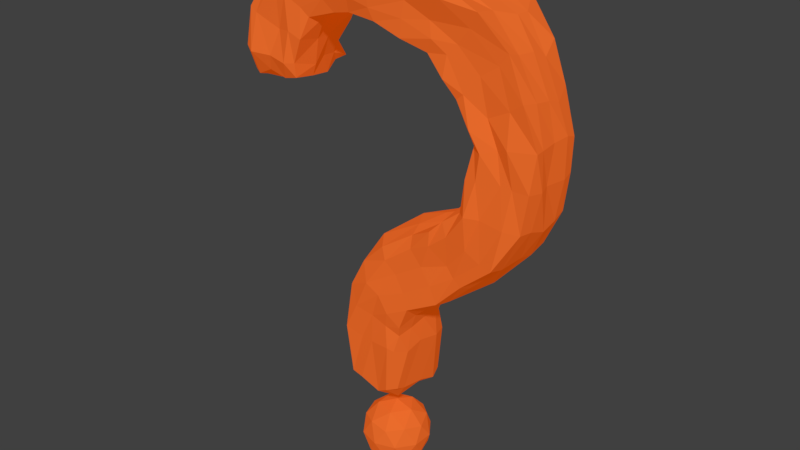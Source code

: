 # Source: QMark.blend  (saved by Blender 2.78.0; exported with 4.5.12 LTS)
import bpy
from mathutils import Matrix  # noqa: F401  (used for matrix-valued properties, if any)

bpy.ops.wm.read_factory_settings(use_empty=True)
scene = bpy.context.scene
scene.name = 'Scene'

# ---- collections
col_collection_1 = bpy.data.collections.new('Collection 1'); scene.collection.children.link(col_collection_1)

# ---- materials (node trees are filled in below, after node groups)
mat_qmarkmaterial = bpy.data.materials.new('QMarkMaterial')
mat_qmarkmaterial.alpha_threshold = 0.0
mat_qmarkmaterial.use_transparent_shadow = False
mat_qmarkmaterial.diffuse_color = (0.8, 0.2139, 0.05127, 1.0)
mat_qmarkmaterial.specular_color = (1.0, 0.024, 0.0)
mat_qmarkmaterial.roughness = 0.5

# ---- material node trees
mat_qmarkmaterial.use_nodes = True; mat_qmarkmaterial.node_tree.nodes.clear()
_N = mat_qmarkmaterial.node_tree.nodes; _L = mat_qmarkmaterial.node_tree.links
n0 = _N.new('ShaderNodeOutputMaterial'); n0.name = 'Material Output'; n0.location = (438, 300)
n1 = _N.new('ShaderNodeMixShader'); n1.name = 'Mix Shader'; n1.location = (230, 360)
n2 = _N.new('ShaderNodeBsdfDiffuse'); n2.name = 'Diffuse BSDF'; n2.location = (0, 407)
n2.inputs[0].default_value = (0.8, 0.2139, 0.05127, 1.0)
n3 = _N.new('ShaderNodeEmission'); n3.name = 'Emission'; n3.location = (3, 257)
n3.inputs[0].default_value = (0.8, 0.08505, 0.0, 1.0)
_L.new(n1.outputs[0], n0.inputs[0])
_L.new(n3.outputs[0], n1.inputs[2])
_L.new(n2.outputs[0], n1.inputs[1])
n0.is_active_output = True

# ---- world
world_world = bpy.data.worlds.new('World'); scene.world = world_world
world_world.color = (0.05088, 0.05088, 0.05088)
world_world.use_sun_shadow = False
world_world.sun_shadow_jitter_overblur = 0.0
world_world.cycles.sampling_method = 'MANUAL'

# ---- meshes
me_cube_001 = bpy.data.meshes.new('Cube.001')
me_cube_001.from_pydata([(0.0, -0.2568, 1.122e-08), (0.07413, -0.2002, 0.05386), (-0.02831, -0.2002, 0.08715), (-0.09163, -0.2002, 8.749e-09), (-0.02831, -0.2002, -0.08715), (0.07413, -0.2002, -0.05386), (0.02831, -0.1085, 0.08715), (-0.07413, -0.1085, 0.05386), (-0.07413, -0.1085, -0.05386), (0.02831, -0.1085, -0.08715), (0.09163, -0.1085, 4.744e-09), (0.0, -0.0519, 2.269e-09), (-0.01664, -0.2415, 0.05122), (0.04357, -0.2415, 0.03166), (0.02693, -0.2082, 0.08288), (0.08714, -0.2082, 9.101e-09), (0.04357, -0.2415, -0.03166), (-0.05386, -0.2415, 1.056e-08), (-0.0705, -0.2082, 0.05122), (-0.01664, -0.2415, -0.05122), (-0.0705, -0.2082, -0.05122), (0.02693, -0.2082, -0.08288), (0.09743, -0.1543, 0.03166), (0.09743, -0.1543, -0.03166), (0.0, -0.1543, 0.1024), (0.06022, -0.1543, 0.08288), (-0.09743, -0.1543, 0.03166), (-0.06022, -0.1543, 0.08288), (-0.06022, -0.1543, -0.08288), (-0.09743, -0.1543, -0.03166), (0.06022, -0.1543, -0.08288), (0.0, -0.1543, -0.1024), (0.0705, -0.1005, 0.05122), (-0.02693, -0.1005, 0.08288), (-0.08714, -0.1005, 4.393e-09), (-0.02693, -0.1005, -0.08288), (0.0705, -0.1005, -0.05122), (0.01664, -0.0672, 0.05122), (0.05386, -0.0672, 2.938e-09), (-0.04357, -0.0672, 0.03166), (-0.04357, -0.0672, -0.03166), (0.01664, -0.0672, -0.05122), (-0.08149, 0.06328, 0.09631), (-0.08721, 0.2193, 0.1135), (-0.09647, 0.06881, -0.08267), (-0.1022, 0.2043, -0.1098), (0.07639, 0.0653, 0.08926), (0.07912, 0.1993, 0.1092), (0.07455, 0.04097, -0.09481), (0.09429, 0.1891, -0.08672), (-0.0733, 0.3555, 0.1038), (-0.08572, 0.325, -0.09904), (0.09301, 0.2591, -0.07057), (0.09267, 0.2521, 0.1018), (-0.03073, 0.4403, 0.1008), (-0.03368, 0.425, -0.0923), (0.09691, 0.3045, -0.09939), (0.09939, 0.2832, 0.1096), (0.04131, 0.5107, 0.1086), (0.03015, 0.5053, -0.08833), (0.1263, 0.3573, -0.09836), (0.1272, 0.3507, 0.1121), (0.1259, 0.5652, 0.08834), (0.0884, 0.5346, -0.09967), (0.22, 0.4215, -0.09613), (0.2137, 0.3954, 0.09985), (0.1961, 0.6057, 0.1096), (0.1798, 0.5993, -0.09464), (0.3224, 0.4792, -0.0953), (0.2898, 0.4744, 0.1012), (0.2267, 0.6389, 0.09688), (0.2467, 0.6362, -0.09624), (0.4042, 0.5638, -0.09391), (0.3851, 0.557, 0.1089), (0.2768, 0.678, 0.09241), (0.2797, 0.6888, -0.1116), (0.4573, 0.6728, -0.08714), (0.4509, 0.6686, 0.08794), (0.2921, 0.7725, 0.09733), (0.2692, 0.7558, -0.09431), (0.4747, 0.784, -0.08071), (0.4712, 0.7811, 0.09165), (0.3038, 0.8576, 0.07971), (0.2833, 0.8329, -0.09096), (0.4766, 0.8762, -0.08232), (0.4821, 0.8844, 0.08322), (0.2973, 0.9118, 0.1035), (0.2876, 0.9138, -0.0898), (0.4357, 0.9896, -0.09486), (0.4427, 0.9965, 0.09253), (0.2595, 0.9663, 0.09469), (0.2776, 0.9755, -0.09123), (0.4025, 1.099, -0.08566), (0.3975, 1.103, 0.08907), (0.2297, 1.014, 0.1112), (0.2353, 1.025, -0.09411), (0.317, 1.186, -0.1128), (0.3249, 1.19, 0.1128), (0.1761, 1.063, 0.09951), (0.1724, 1.071, -0.1058), (0.2157, 1.248, -0.09235), (0.2249, 1.232, 0.1081), (0.0994, 1.084, 0.1084), (0.119, 1.107, -0.1064), (0.1017, 1.279, -0.09008), (0.1005, 1.265, 0.09562), (0.01328, 1.107, 0.1017), (0.00636, 1.1, -0.1045), (-0.02973, 1.283, -0.09523), (-0.0257, 1.28, 0.08488), (-0.08094, 1.108, 0.08628), (-0.07316, 1.097, -0.1024), (-0.1274, 1.284, -0.1011), (-0.1308, 1.279, 0.1081), (-0.1274, 1.099, 0.08887), (-0.129, 1.108, -0.09149), (-0.2574, 1.248, -0.09498), (-0.2379, 1.252, 0.08012), (-0.2048, 1.075, 0.09875), (-0.2076, 1.094, -0.1019), (-0.3615, 1.177, -0.0887), (-0.3404, 1.194, 0.08103), (-0.2259, 1.015, 0.1117), (-0.2361, 1.021, -0.09283), (-0.4053, 1.058, -0.1068), (-0.4163, 1.066, 0.09761), (-0.2556, 0.9447, 0.1063), (-0.2774, 0.9528, -0.08304), (-0.4458, 0.931, -0.1021), (-0.4255, 0.9613, 0.1091), (-0.2578, 0.9028, 0.09979), (-0.2676, 0.9124, -0.1048), (-0.4585, 0.8686, -0.09078), (-0.4362, 0.8826, 0.07064), (0.0419, 0.04825, -0.09412), (-0.01354, 0.04424, -0.08995), (-0.06549, 0.04941, -0.09988), (-0.04587, 0.2018, -0.09802), (0.00678, 0.1975, -0.08364), (0.05111, 0.1925, -0.08804), (-0.0452, 0.05911, 0.101), (0.009721, 0.0313, 0.09437), (0.04872, 0.05759, 0.1066), (0.06041, 0.2059, 0.1159), (-0.0009151, 0.199, 0.1066), (-0.03887, 0.1987, 0.1018), (-0.04568, 0.3071, -0.1076), (0.005476, 0.2899, -0.11), (0.04509, 0.2849, -0.0889), (0.05067, 0.2708, 0.1086), (0.001603, 0.2842, 0.1059), (-0.04689, 0.3013, 0.1166), (0.009825, 0.3907, -0.09972), (0.04711, 0.3685, -0.1102), (0.06504, 0.3375, -0.1058), (0.0618, 0.3167, 0.1171), (0.03133, 0.3632, 0.1164), (-0.005155, 0.3897, 0.1219), (0.05775, 0.4748, -0.1025), (0.09128, 0.4376, -0.09944), (0.1027, 0.3966, -0.09823), (0.1105, 0.3952, 0.1078), (0.08084, 0.4394, 0.1038), (0.0514, 0.4738, 0.1112), (0.1348, 0.5222, -0.1044), (0.1708, 0.4954, -0.1041), (0.1961, 0.4673, -0.09864), (0.1938, 0.4445, 0.1022), (0.1639, 0.4893, 0.1001), (0.1308, 0.5323, 0.1026), (0.222, 0.5708, -0.1117), (0.2459, 0.5319, -0.09848), (0.2955, 0.4974, -0.08849), (0.2636, 0.4897, 0.09519), (0.2413, 0.5163, 0.09302), (0.1919, 0.5618, 0.1077), (0.271, 0.6126, -0.1067), (0.3158, 0.5878, -0.1023), (0.3612, 0.5658, -0.1059), (0.3455, 0.5613, 0.1013), (0.3015, 0.5848, 0.1023), (0.2488, 0.608, 0.1105), (0.3071, 0.6759, -0.1079), (0.3646, 0.6761, -0.1019), (0.4128, 0.6665, -0.1001), (0.4083, 0.6723, 0.1025), (0.3398, 0.6798, 0.1004), (0.3063, 0.6839, 0.1209), (0.3141, 0.7741, -0.07875), (0.3787, 0.7884, -0.08155), (0.4331, 0.7605, -0.08778), (0.4244, 0.7808, 0.09249), (0.3923, 0.7824, 0.09291), (0.3281, 0.779, 0.1049), (0.3295, 0.8546, -0.09478), (0.3809, 0.8541, -0.09794), (0.4364, 0.8575, -0.09707), (0.4114, 0.879, 0.1022), (0.3755, 0.8669, 0.08653), (0.3374, 0.8523, 0.1048), (0.3272, 0.9234, -0.1038), (0.3695, 0.93, -0.1017), (0.4214, 0.9608, -0.1038), (0.4049, 0.9683, 0.08697), (0.3415, 0.9359, 0.08197), (0.3067, 0.9044, 0.1076), (0.3172, 0.9887, -0.09794), (0.3389, 1.023, -0.09788), (0.3723, 1.057, -0.1061), (0.3714, 1.069, 0.08716), (0.3218, 1.035, 0.08911), (0.2813, 0.9838, 0.0978), (0.2619, 1.077, -0.1011), (0.277, 1.105, -0.1052), (0.3027, 1.155, -0.116), (0.2988, 1.145, 0.102), (0.262, 1.1, 0.09775), (0.2359, 1.072, 0.1036), (0.1872, 1.122, -0.1102), (0.1924, 1.161, -0.1084), (0.2071, 1.197, -0.09355), (0.2239, 1.205, 0.1241), (0.1841, 1.143, 0.1018), (0.1935, 1.102, 0.109), (0.09607, 1.138, -0.106), (0.08487, 1.179, -0.09495), (0.1061, 1.234, -0.09712), (0.1132, 1.231, 0.1068), (0.1081, 1.175, 0.1012), (0.1006, 1.131, 0.1052), (-0.004256, 1.135, -0.09166), (-0.01609, 1.192, -0.09859), (-0.01798, 1.238, -0.09366), (-0.006624, 1.24, 0.09991), (-0.005341, 1.168, 0.1065), (-0.003693, 1.138, 0.1037), (-0.07528, 1.162, -0.1007), (-0.1054, 1.204, -0.1034), (-0.113, 1.266, -0.08635), (-0.09545, 1.273, 0.09725), (-0.09163, 1.204, 0.09672), (-0.07258, 1.153, 0.1037), (-0.1958, 1.15, -0.1038), (-0.2002, 1.167, -0.1089), (-0.2073, 1.22, -0.1026), (-0.2053, 1.229, 0.1144), (-0.1653, 1.178, 0.1086), (-0.1522, 1.134, 0.105), (-0.2427, 1.088, -0.1105), (-0.2685, 1.12, -0.1082), (-0.3046, 1.161, -0.111), (-0.3144, 1.155, 0.1047), (-0.2811, 1.123, 0.1069), (-0.2296, 1.097, 0.1028), (-0.2708, 1.014, -0.09483), (-0.3192, 1.034, -0.112), (-0.3785, 1.047, -0.08912), (-0.3917, 1.054, 0.102), (-0.3131, 1.023, 0.09742), (-0.2652, 1.031, 0.1145), (-0.3084, 0.953, -0.1115), (-0.362, 0.9377, -0.1076), (-0.4084, 0.946, -0.1047), (-0.3956, 0.9528, 0.1261), (-0.3363, 0.9509, 0.1142), (-0.2811, 0.9426, 0.1208), (-0.308, 0.9097, -0.1236), (-0.368, 0.8806, -0.1002), (-0.4401, 0.8744, -0.08465), (-0.4066, 0.8797, 0.08788), (-0.3545, 0.9045, 0.09645), (-0.3021, 0.8915, 0.09557), (-0.1145, 0.05634, -0.05791), (-0.0794, 0.04226, 0.0001369), (-0.08933, 0.05111, 0.05689), (-0.09848, 0.2054, 0.04584), (-0.1072, 0.2034, -0.01258), (-0.1236, 0.2181, -0.05268), (0.07699, 0.05467, 0.0607), (0.08543, 0.05113, -0.004288), (0.08721, 0.03253, -0.05667), (0.1145, 0.1991, -0.03495), (0.1082, 0.21, 0.0278), (0.102, 0.192, 0.07606), (-0.0886, 0.3335, 0.05404), (-0.09614, 0.3298, -0.002053), (-0.09904, 0.3314, -0.06135), (0.09957, 0.2641, -0.04751), (0.1052, 0.2743, 0.01261), (0.1009, 0.2621, 0.06029), (-0.04433, 0.4369, 0.04368), (-0.04475, 0.4311, -0.00157), (-0.05332, 0.4354, -0.05011), (0.111, 0.3043, -0.05144), (0.1155, 0.3121, -3.289e-05), (0.1146, 0.3062, 0.05842), (0.00913, 0.5206, 0.06377), (0.01992, 0.5078, 0.005997), (0.03269, 0.5156, -0.04859), (0.1383, 0.3398, -0.05646), (0.1375, 0.3453, -0.003279), (0.1558, 0.3432, 0.06409), (0.1166, 0.5789, 0.04874), (0.08574, 0.5778, -0.008554), (0.124, 0.5552, -0.06494), (0.2327, 0.3864, -0.04609), (0.2041, 0.3719, 0.002311), (0.2241, 0.3895, 0.05405), (0.1941, 0.6082, 0.03909), (0.1725, 0.6127, 0.003524), (0.181, 0.6081, -0.04979), (0.3103, 0.464, -0.07352), (0.3144, 0.4494, -0.01357), (0.2944, 0.4596, 0.06631), (0.2268, 0.6396, 0.05486), (0.2257, 0.6346, 0.002298), (0.2405, 0.6512, -0.06398), (0.3945, 0.541, -0.05367), (0.3957, 0.552, -0.005897), (0.3822, 0.5407, 0.05656), (0.2606, 0.685, 0.03774), (0.2617, 0.6987, -0.003402), (0.2627, 0.6887, -0.07312), (0.4593, 0.6601, -0.04825), (0.4607, 0.6504, 0.001281), (0.4579, 0.6673, 0.05166), (0.2925, 0.7648, 0.04568), (0.293, 0.795, -0.01145), (0.2677, 0.7715, -0.06321), (0.4803, 0.7778, -0.04589), (0.4717, 0.7804, 0.01812), (0.4823, 0.7782, 0.05286), (0.2857, 0.8441, 0.04756), (0.3017, 0.8418, 0.001015), (0.2804, 0.8476, -0.05167), (0.4802, 0.8885, -0.04629), (0.4745, 0.8851, 0.001277), (0.4782, 0.8832, 0.05312), (0.2746, 0.9103, 0.04026), (0.2729, 0.898, 0.000301), (0.27, 0.9116, -0.05495), (0.4542, 0.9687, -0.03906), (0.4522, 0.9818, 0.000916), (0.4501, 0.989, 0.04774), (0.2548, 0.9722, 0.05032), (0.2536, 0.954, 0.01676), (0.2549, 0.9512, -0.04277), (0.4117, 1.068, -0.03937), (0.4049, 1.089, 0.001991), (0.3971, 1.092, 0.05137), (0.209, 1.034, 0.0741), (0.1867, 1.025, 0.00377), (0.2106, 1.013, -0.05149), (0.3528, 1.162, -0.04354), (0.3503, 1.163, -0.008162), (0.3248, 1.181, 0.05456), (0.1569, 1.068, 0.04032), (0.1519, 1.069, 0.009177), (0.1549, 1.045, -0.0658), (0.2404, 1.242, -0.04935), (0.2556, 1.226, 0.02406), (0.2512, 1.229, 0.07265), (0.09376, 1.08, 0.05387), (0.09709, 1.09, 0.006968), (0.09293, 1.086, -0.05123), (0.1154, 1.294, -0.03275), (0.1227, 1.287, 0.004502), (0.1241, 1.287, 0.07037), (-0.00388, 1.092, 0.05301), (-0.001201, 1.098, 0.01599), (0.001838, 1.097, -0.05433), (-0.01688, 1.291, -0.0486), (-0.006242, 1.301, 0.001817), (-0.005902, 1.288, 0.0552), (-0.07571, 1.104, 0.04878), (-0.08769, 1.093, 0.002929), (-0.08184, 1.092, -0.03865), (-0.1052, 1.284, -0.05201), (-0.1109, 1.285, -0.001365), (-0.1531, 1.289, 0.06559), (-0.1192, 1.096, 0.05321), (-0.1344, 1.088, 0.00383), (-0.1254, 1.094, -0.05166), (-0.2215, 1.253, -0.0616), (-0.2473, 1.236, 0.009406), (-0.2616, 1.25, 0.04949), (-0.1903, 1.07, 0.05525), (-0.2103, 1.072, 0.005186), (-0.1929, 1.057, -0.05051), (-0.3283, 1.193, -0.05588), (-0.3495, 1.176, -0.001047), (-0.3585, 1.187, 0.05039), (-0.225, 1.003, 0.04632), (-0.2301, 1.005, -0.002692), (-0.2406, 0.9948, -0.04741), (-0.4294, 1.046, -0.06655), (-0.4257, 1.068, -0.003916), (-0.4273, 1.055, 0.05059), (-0.2423, 0.928, 0.04056), (-0.2523, 0.9405, -0.001391), (-0.2619, 0.9334, -0.05055), (-0.4578, 0.9131, -0.05296), (-0.4517, 0.9648, 0.00645), (-0.4379, 0.9517, 0.04622), (-0.2541, 0.8947, 0.0402), (-0.2638, 0.885, -0.0252), (-0.2772, 0.9054, -0.0721), (-0.4543, 0.866, -0.05866), (-0.4493, 0.8831, 0.005038), (-0.437, 0.8685, 0.05712), (-0.4201, 0.8507, -0.04475), (-0.4018, 0.8498, 0.01123), (-0.3997, 0.8691, 0.04753), (-0.3592, 0.8681, -0.04751), (-0.3656, 0.8768, -0.00364), (-0.3521, 0.8743, 0.05021), (-0.3074, 0.8918, -0.08426), (-0.3111, 0.8806, -0.003923), (-0.3085, 0.8774, 0.04398), (-0.06222, 0.003297, -0.04248), (-0.05122, 0.01369, -0.001541), (-0.05461, 0.02246, 0.05798), (0.009149, 0.003482, -0.0531), (-0.001823, 0.02491, -0.01495), (-0.002909, 0.0132, 0.0507), (0.04713, 0.0158, -0.05465), (0.03896, 0.01044, -0.01482), (0.04088, 0.000213, 0.04337)], [], [(0, 13, 12), (1, 13, 15), (0, 12, 17), (0, 17, 19), (0, 19, 16), (1, 15, 22), (2, 14, 24), (3, 18, 26), (4, 20, 28), (5, 21, 30), (1, 22, 25), (2, 24, 27), (3, 26, 29), (4, 28, 31), (5, 30, 23), (6, 32, 37), (7, 33, 39), (8, 34, 40), (9, 35, 41), (10, 36, 38), (38, 41, 11), (38, 36, 41), (36, 9, 41), (41, 40, 11), (41, 35, 40), (35, 8, 40), (40, 39, 11), (40, 34, 39), (34, 7, 39), (39, 37, 11), (39, 33, 37), (33, 6, 37), (37, 38, 11), (37, 32, 38), (32, 10, 38), (23, 36, 10), (23, 30, 36), (30, 9, 36), (31, 35, 9), (31, 28, 35), (28, 8, 35), (29, 34, 8), (29, 26, 34), (26, 7, 34), (27, 33, 7), (27, 24, 33), (24, 6, 33), (25, 32, 6), (25, 22, 32), (22, 10, 32), (30, 31, 9), (30, 21, 31), (21, 4, 31), (28, 29, 8), (28, 20, 29), (20, 3, 29), (26, 27, 7), (26, 18, 27), (18, 2, 27), (24, 25, 6), (24, 14, 25), (14, 1, 25), (22, 23, 10), (22, 15, 23), (15, 5, 23), (16, 21, 5), (16, 19, 21), (19, 4, 21), (19, 20, 4), (19, 17, 20), (17, 3, 20), (17, 18, 3), (17, 12, 18), (12, 2, 18), (15, 16, 5), (15, 13, 16), (13, 0, 16), (12, 14, 2), (12, 13, 14), (13, 1, 14), (277, 44, 272), (139, 48, 134), (283, 46, 278), (145, 42, 140), (278, 142, 427), (43, 284, 275), (149, 57, 155), (143, 53, 149), (45, 146, 137), (49, 287, 281), (56, 299, 293), (51, 152, 146), (52, 293, 287), (50, 290, 284), (61, 167, 161), (54, 296, 290), (155, 61, 161), (55, 158, 152), (164, 67, 170), (158, 63, 164), (60, 305, 299), (58, 302, 296), (68, 317, 311), (64, 311, 305), (62, 308, 302), (65, 173, 167), (73, 185, 179), (66, 314, 308), (69, 179, 173), (170, 71, 176), (76, 329, 323), (176, 75, 182), (72, 323, 317), (70, 320, 314), (80, 335, 329), (74, 326, 320), (77, 191, 185), (182, 79, 188), (85, 203, 197), (78, 332, 326), (81, 197, 191), (188, 83, 194), (88, 347, 341), (194, 87, 200), (84, 341, 335), (82, 338, 332), (90, 350, 344), (338, 90, 344), (89, 209, 203), (200, 91, 206), (97, 221, 215), (93, 215, 209), (206, 95, 212), (92, 353, 347), (100, 365, 359), (212, 99, 218), (96, 359, 353), (350, 98, 356), (105, 233, 227), (98, 362, 356), (101, 227, 221), (218, 103, 224), (230, 111, 236), (224, 107, 230), (104, 371, 365), (102, 368, 362), (112, 383, 377), (108, 377, 371), (106, 374, 368), (109, 239, 233), (117, 251, 245), (110, 380, 374), (113, 245, 239), (236, 115, 242), (120, 395, 389), (242, 119, 248), (116, 389, 383), (114, 386, 380), (395, 128, 401), (386, 122, 392), (121, 257, 251), (248, 123, 254), (129, 269, 263), (392, 126, 398), (125, 263, 257), (254, 127, 260), (404, 271, 418), (260, 131, 266), (128, 407, 401), (398, 130, 404), (128, 268, 132), (262, 267, 268), (261, 266, 267), (409, 269, 133), (412, 270, 269), (415, 271, 270), (124, 262, 128), (256, 261, 262), (255, 260, 261), (259, 126, 122), (258, 265, 259), (257, 264, 258), (265, 130, 126), (264, 271, 265), (263, 270, 264), (120, 256, 124), (250, 255, 256), (249, 254, 255), (253, 122, 118), (252, 259, 253), (251, 258, 252), (116, 250, 120), (244, 249, 250), (243, 248, 249), (112, 244, 116), (238, 243, 244), (237, 242, 243), (241, 114, 110), (240, 247, 241), (239, 246, 240), (247, 118, 114), (246, 253, 247), (245, 252, 246), (235, 110, 106), (234, 241, 235), (233, 240, 234), (104, 232, 108), (226, 231, 232), (225, 230, 231), (108, 238, 112), (232, 237, 238), (231, 236, 237), (100, 226, 104), (220, 225, 226), (219, 224, 225), (223, 102, 98), (222, 229, 223), (221, 228, 222), (229, 106, 102), (228, 235, 229), (227, 234, 228), (96, 220, 100), (214, 219, 220), (213, 218, 219), (92, 214, 96), (208, 213, 214), (207, 212, 213), (211, 94, 90), (210, 217, 211), (209, 216, 210), (217, 98, 94), (216, 223, 217), (215, 222, 216), (88, 208, 92), (202, 207, 208), (201, 206, 207), (205, 90, 86), (204, 211, 205), (203, 210, 204), (84, 202, 88), (196, 201, 202), (195, 200, 201), (80, 196, 84), (190, 195, 196), (189, 194, 195), (193, 82, 78), (192, 199, 193), (191, 198, 192), (199, 86, 82), (198, 205, 199), (197, 204, 198), (76, 190, 80), (184, 189, 190), (183, 188, 189), (187, 78, 74), (186, 193, 187), (185, 192, 186), (72, 184, 76), (178, 183, 184), (177, 182, 183), (68, 178, 72), (172, 177, 178), (171, 176, 177), (175, 70, 66), (174, 181, 175), (173, 180, 174), (181, 74, 70), (180, 187, 181), (179, 186, 180), (169, 66, 62), (168, 175, 169), (167, 174, 168), (160, 64, 60), (159, 166, 160), (159, 164, 165), (64, 172, 68), (166, 171, 172), (165, 170, 171), (154, 60, 56), (153, 160, 154), (152, 159, 153), (54, 163, 58), (157, 162, 163), (156, 161, 162), (163, 62, 58), (162, 169, 163), (161, 168, 162), (148, 56, 52), (147, 154, 148), (146, 153, 147), (139, 52, 49), (138, 148, 139), (137, 147, 138), (43, 151, 50), (145, 150, 151), (144, 149, 150), (50, 157, 54), (151, 156, 157), (150, 155, 156), (421, 42, 274), (424, 140, 421), (427, 141, 424), (47, 142, 46), (143, 141, 142), (144, 140, 141), (45, 136, 44), (137, 135, 136), (138, 134, 135), (134, 422, 135), (425, 423, 422), (426, 424, 423), (135, 419, 136), (422, 420, 419), (423, 421, 420), (136, 272, 44), (419, 273, 272), (420, 274, 273), (267, 416, 413), (413, 417, 414), (417, 415, 414), (267, 410, 268), (413, 411, 410), (414, 412, 411), (268, 407, 132), (410, 408, 407), (411, 409, 408), (400, 131, 127), (400, 405, 406), (399, 404, 405), (403, 133, 129), (403, 408, 409), (401, 408, 402), (131, 416, 266), (416, 405, 417), (417, 404, 418), (394, 127, 123), (394, 399, 400), (393, 398, 399), (388, 123, 119), (388, 393, 394), (387, 392, 393), (397, 129, 125), (397, 402, 403), (395, 402, 396), (382, 119, 115), (381, 388, 382), (381, 386, 387), (385, 121, 117), (384, 391, 385), (384, 389, 390), (391, 125, 121), (391, 396, 397), (390, 395, 396), (111, 382, 115), (375, 382, 376), (374, 381, 375), (370, 111, 107), (369, 376, 370), (368, 375, 369), (109, 379, 113), (373, 378, 379), (371, 378, 372), (379, 117, 113), (379, 384, 385), (377, 384, 378), (364, 107, 103), (363, 370, 364), (362, 369, 363), (105, 373, 109), (367, 372, 373), (365, 372, 366), (358, 103, 99), (357, 364, 358), (356, 363, 357), (95, 358, 99), (351, 358, 352), (351, 356, 357), (355, 101, 97), (355, 360, 361), (353, 360, 354), (101, 367, 105), (360, 367, 361), (359, 366, 360), (349, 97, 93), (348, 355, 349), (347, 354, 348), (87, 346, 91), (339, 346, 340), (338, 345, 339), (91, 352, 95), (345, 352, 346), (344, 351, 345), (334, 87, 83), (334, 339, 340), (332, 339, 333), (337, 89, 85), (336, 343, 337), (335, 342, 336), (343, 93, 89), (342, 349, 343), (341, 348, 342), (328, 83, 79), (327, 334, 328), (326, 333, 327), (322, 79, 75), (321, 328, 322), (321, 326, 327), (331, 85, 81), (330, 337, 331), (329, 336, 330), (71, 322, 75), (316, 321, 322), (314, 321, 315), (319, 77, 73), (318, 325, 319), (317, 324, 318), (325, 81, 77), (324, 331, 325), (323, 330, 324), (67, 316, 71), (310, 315, 316), (308, 315, 309), (304, 67, 63), (303, 310, 304), (302, 309, 303), (307, 69, 65), (307, 312, 313), (305, 312, 306), (69, 319, 73), (312, 319, 313), (312, 317, 318), (298, 63, 59), (298, 303, 304), (296, 303, 297), (301, 65, 61), (301, 306, 307), (299, 306, 300), (292, 59, 55), (291, 298, 292), (290, 297, 291), (286, 55, 51), (285, 292, 286), (284, 291, 285), (289, 57, 53), (288, 295, 289), (287, 294, 288), (295, 61, 57), (294, 301, 295), (293, 300, 294), (283, 53, 47), (282, 289, 283), (281, 288, 282), (277, 51, 45), (276, 286, 277), (275, 285, 276), (48, 425, 134), (280, 426, 425), (279, 427, 426), (49, 280, 48), (281, 279, 280), (282, 278, 279), (43, 274, 42), (275, 273, 274), (276, 272, 273), (277, 45, 44), (139, 49, 48), (283, 47, 46), (145, 43, 42), (278, 46, 142), (43, 50, 284), (149, 53, 57), (143, 47, 53), (45, 51, 146), (49, 52, 287), (56, 60, 299), (51, 55, 152), (52, 56, 293), (50, 54, 290), (61, 65, 167), (54, 58, 296), (155, 57, 61), (55, 59, 158), (164, 63, 67), (158, 59, 63), (60, 64, 305), (58, 62, 302), (68, 72, 317), (64, 68, 311), (62, 66, 308), (65, 69, 173), (73, 77, 185), (66, 70, 314), (69, 73, 179), (170, 67, 71), (76, 80, 329), (176, 71, 75), (72, 76, 323), (70, 74, 320), (80, 84, 335), (74, 78, 326), (77, 81, 191), (182, 75, 79), (85, 89, 203), (78, 82, 332), (81, 85, 197), (188, 79, 83), (88, 92, 347), (194, 83, 87), (84, 88, 341), (82, 86, 338), (90, 94, 350), (338, 86, 90), (89, 93, 209), (200, 87, 91), (97, 101, 221), (93, 97, 215), (206, 91, 95), (92, 96, 353), (100, 104, 365), (212, 95, 99), (96, 100, 359), (350, 94, 98), (105, 109, 233), (98, 102, 362), (101, 105, 227), (218, 99, 103), (230, 107, 111), (224, 103, 107), (104, 108, 371), (102, 106, 368), (112, 116, 383), (108, 112, 377), (106, 110, 374), (109, 113, 239), (117, 121, 251), (110, 114, 380), (113, 117, 245), (236, 111, 115), (120, 124, 395), (242, 115, 119), (116, 120, 389), (114, 118, 386), (395, 124, 128), (386, 118, 122), (121, 125, 257), (248, 119, 123), (129, 133, 269), (392, 122, 126), (125, 129, 263), (254, 123, 127), (404, 130, 271), (260, 127, 131), (128, 132, 407), (398, 126, 130), (128, 262, 268), (262, 261, 267), (261, 260, 266), (409, 412, 269), (412, 415, 270), (415, 418, 271), (124, 256, 262), (256, 255, 261), (255, 254, 260), (259, 265, 126), (258, 264, 265), (257, 263, 264), (265, 271, 130), (264, 270, 271), (263, 269, 270), (120, 250, 256), (250, 249, 255), (249, 248, 254), (253, 259, 122), (252, 258, 259), (251, 257, 258), (116, 244, 250), (244, 243, 249), (243, 242, 248), (112, 238, 244), (238, 237, 243), (237, 236, 242), (241, 247, 114), (240, 246, 247), (239, 245, 246), (247, 253, 118), (246, 252, 253), (245, 251, 252), (235, 241, 110), (234, 240, 241), (233, 239, 240), (104, 226, 232), (226, 225, 231), (225, 224, 230), (108, 232, 238), (232, 231, 237), (231, 230, 236), (100, 220, 226), (220, 219, 225), (219, 218, 224), (223, 229, 102), (222, 228, 229), (221, 227, 228), (229, 235, 106), (228, 234, 235), (227, 233, 234), (96, 214, 220), (214, 213, 219), (213, 212, 218), (92, 208, 214), (208, 207, 213), (207, 206, 212), (211, 217, 94), (210, 216, 217), (209, 215, 216), (217, 223, 98), (216, 222, 223), (215, 221, 222), (88, 202, 208), (202, 201, 207), (201, 200, 206), (205, 211, 90), (204, 210, 211), (203, 209, 210), (84, 196, 202), (196, 195, 201), (195, 194, 200), (80, 190, 196), (190, 189, 195), (189, 188, 194), (193, 199, 82), (192, 198, 199), (191, 197, 198), (199, 205, 86), (198, 204, 205), (197, 203, 204), (76, 184, 190), (184, 183, 189), (183, 182, 188), (187, 193, 78), (186, 192, 193), (185, 191, 192), (72, 178, 184), (178, 177, 183), (177, 176, 182), (68, 172, 178), (172, 171, 177), (171, 170, 176), (175, 181, 70), (174, 180, 181), (173, 179, 180), (181, 187, 74), (180, 186, 187), (179, 185, 186), (169, 175, 66), (168, 174, 175), (167, 173, 174), (160, 166, 64), (159, 165, 166), (159, 158, 164), (64, 166, 172), (166, 165, 171), (165, 164, 170), (154, 160, 60), (153, 159, 160), (152, 158, 159), (54, 157, 163), (157, 156, 162), (156, 155, 161), (163, 169, 62), (162, 168, 169), (161, 167, 168), (148, 154, 56), (147, 153, 154), (146, 152, 153), (139, 148, 52), (138, 147, 148), (137, 146, 147), (43, 145, 151), (145, 144, 150), (144, 143, 149), (50, 151, 157), (151, 150, 156), (150, 149, 155), (421, 140, 42), (424, 141, 140), (427, 142, 141), (47, 143, 142), (143, 144, 141), (144, 145, 140), (45, 137, 136), (137, 138, 135), (138, 139, 134), (134, 425, 422), (425, 426, 423), (426, 427, 424), (135, 422, 419), (422, 423, 420), (423, 424, 421), (136, 419, 272), (419, 420, 273), (420, 421, 274), (267, 266, 416), (413, 416, 417), (417, 418, 415), (267, 413, 410), (413, 414, 411), (414, 415, 412), (268, 410, 407), (410, 411, 408), (411, 412, 409), (400, 406, 131), (400, 399, 405), (399, 398, 404), (403, 409, 133), (403, 402, 408), (401, 407, 408), (131, 406, 416), (416, 406, 405), (417, 405, 404), (394, 400, 127), (394, 393, 399), (393, 392, 398), (388, 394, 123), (388, 387, 393), (387, 386, 392), (397, 403, 129), (397, 396, 402), (395, 401, 402), (382, 388, 119), (381, 387, 388), (381, 380, 386), (385, 391, 121), (384, 390, 391), (384, 383, 389), (391, 397, 125), (391, 390, 396), (390, 389, 395), (111, 376, 382), (375, 381, 382), (374, 380, 381), (370, 376, 111), (369, 375, 376), (368, 374, 375), (109, 373, 379), (373, 372, 378), (371, 377, 378), (379, 385, 117), (379, 378, 384), (377, 383, 384), (364, 370, 107), (363, 369, 370), (362, 368, 369), (105, 367, 373), (367, 366, 372), (365, 371, 372), (358, 364, 103), (357, 363, 364), (356, 362, 363), (95, 352, 358), (351, 357, 358), (351, 350, 356), (355, 361, 101), (355, 354, 360), (353, 359, 360), (101, 361, 367), (360, 366, 367), (359, 365, 366), (349, 355, 97), (348, 354, 355), (347, 353, 354), (87, 340, 346), (339, 345, 346), (338, 344, 345), (91, 346, 352), (345, 351, 352), (344, 350, 351), (334, 340, 87), (334, 333, 339), (332, 338, 339), (337, 343, 89), (336, 342, 343), (335, 341, 342), (343, 349, 93), (342, 348, 349), (341, 347, 348), (328, 334, 83), (327, 333, 334), (326, 332, 333), (322, 328, 79), (321, 327, 328), (321, 320, 326), (331, 337, 85), (330, 336, 337), (329, 335, 336), (71, 316, 322), (316, 315, 321), (314, 320, 321), (319, 325, 77), (318, 324, 325), (317, 323, 324), (325, 331, 81), (324, 330, 331), (323, 329, 330), (67, 310, 316), (310, 309, 315), (308, 314, 315), (304, 310, 67), (303, 309, 310), (302, 308, 309), (307, 313, 69), (307, 306, 312), (305, 311, 312), (69, 313, 319), (312, 318, 319), (312, 311, 317), (298, 304, 63), (298, 297, 303), (296, 302, 303), (301, 307, 65), (301, 300, 306), (299, 305, 306), (292, 298, 59), (291, 297, 298), (290, 296, 297), (286, 292, 55), (285, 291, 292), (284, 290, 291), (289, 295, 57), (288, 294, 295), (287, 293, 294), (295, 301, 61), (294, 300, 301), (293, 299, 300), (283, 289, 53), (282, 288, 289), (281, 287, 288), (277, 286, 51), (276, 285, 286), (275, 284, 285), (48, 280, 425), (280, 279, 426), (279, 278, 427), (49, 281, 280), (281, 282, 279), (282, 283, 278), (43, 275, 274), (275, 276, 273), (276, 277, 272)])
me_cube_001.materials.append(mat_qmarkmaterial)
me_cube_001.use_remesh_preserve_volume = False
me_cube_001.use_remesh_preserve_attributes = False
me_cube_001.use_mirror_vertex_groups = False
me_cube_001.update()

# ---- objects
ob_qmark = bpy.data.objects.new('QMark', me_cube_001)

# ---- transforms, parenting, visibility, modifiers, constraints
ob_qmark.location = (0.0, 0.0, 0.283)
ob_qmark.rotation_euler = (1.571, -0.0, 0.0)
ob_qmark.lineart.crease_threshold = 0.0

# ---- collection membership
col_collection_1.objects.link(ob_qmark)

# ---- scene / render settings (as saved in the file)
scene.frame_start = 1; scene.frame_end = 80; scene.frame_set(0)
scene.render.engine = 'BLENDER_EEVEE_NEXT'
scene.render.resolution_percentage = 50
scene.render.dither_intensity = 0.0
scene.cycles.use_denoising = False
scene.cycles.samples = 128
scene.cycles.sampling_pattern = 'TABULATED_SOBOL'
scene.cycles.light_sampling_threshold = 0.0
scene.cycles.use_adaptive_sampling = False
scene.cycles.use_light_tree = False
scene.cycles.blur_glossy = 0.0
scene.cycles.sample_clamp_indirect = 0.0
scene.view_settings.view_transform = 'Standard'
bpy.context.view_layer.update()

# ---- added for rendering (the .blend has no active camera and no usable light): camera, sun
cam_auto = bpy.data.cameras.new('AutoCamera')
cam_auto.lens = 50.0
cam_auto.sensor_width = 36.0
cam_auto.clip_end = 1000.0
ob_auto_camera = bpy.data.objects.new('AutoCamera', cam_auto)
scene.collection.objects.link(ob_auto_camera)
ob_auto_camera.location = (1.7112, -2.04039, 2.1643)
ob_auto_camera.rotation_euler = (1.09748, -7.21219e-08, 0.694738)
scene.camera = ob_auto_camera
light_auto_sun = bpy.data.lights.new('AutoSun', 'SUN')
light_auto_sun.energy = 3.0
light_auto_sun.angle = 0.0523599
ob_auto_sun = bpy.data.objects.new('AutoSun', light_auto_sun)
scene.collection.objects.link(ob_auto_sun)
ob_auto_sun.rotation_euler = (0.872665, 0.174533, 0.523599)
bpy.context.view_layer.update()
